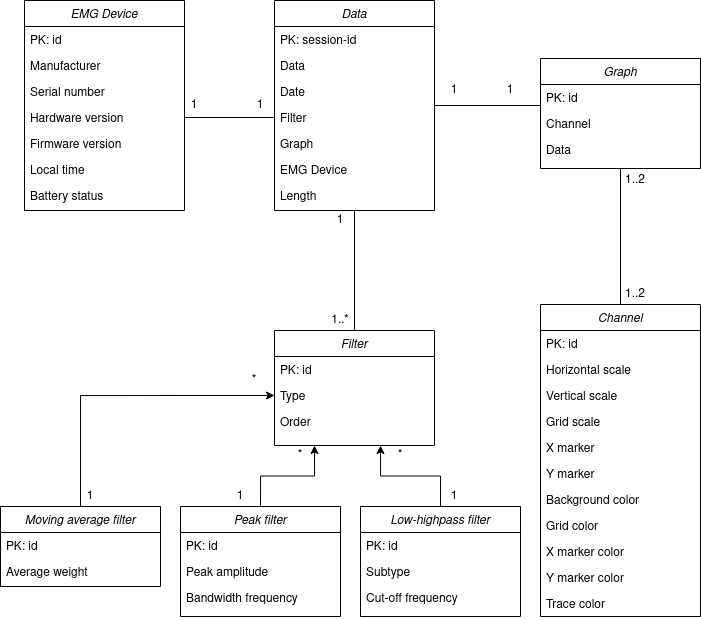

The diagram above was exported from draw.io. Its source (the exported page's mxGraphModel, read from the mxfile embedded in the PNG):
<mxGraphModel dx="1673" dy="978" grid="1" gridSize="10" guides="1" tooltips="1" connect="1" arrows="1" fold="1" page="1" pageScale="1" pageWidth="827" pageHeight="1169" math="0" shadow="0">
  <root>
    <mxCell id="WIyWlLk6GJQsqaUBKTNV-0" />
    <mxCell id="WIyWlLk6GJQsqaUBKTNV-1" parent="WIyWlLk6GJQsqaUBKTNV-0" />
    <mxCell id="H-jmP1GXqbAzScgo5Y92-6" value="Graph" style="swimlane;fontStyle=2;align=center;verticalAlign=top;childLayout=stackLayout;horizontal=1;startSize=26;horizontalStack=0;resizeParent=1;resizeLast=0;collapsible=1;marginBottom=0;rounded=0;shadow=0;strokeWidth=1;" parent="WIyWlLk6GJQsqaUBKTNV-1" vertex="1">
      <mxGeometry x="600" y="198" width="160" height="110" as="geometry">
        <mxRectangle x="230" y="140" width="160" height="26" as="alternateBounds" />
      </mxGeometry>
    </mxCell>
    <mxCell id="H-jmP1GXqbAzScgo5Y92-7" value="PK: id" style="text;align=left;verticalAlign=top;spacingLeft=4;spacingRight=4;overflow=hidden;rotatable=0;points=[[0,0.5],[1,0.5]];portConstraint=eastwest;" parent="H-jmP1GXqbAzScgo5Y92-6" vertex="1">
      <mxGeometry y="26" width="160" height="26" as="geometry" />
    </mxCell>
    <mxCell id="H-jmP1GXqbAzScgo5Y92-9" value="Channel" style="text;align=left;verticalAlign=top;spacingLeft=4;spacingRight=4;overflow=hidden;rotatable=0;points=[[0,0.5],[1,0.5]];portConstraint=eastwest;rounded=0;shadow=0;html=0;" parent="H-jmP1GXqbAzScgo5Y92-6" vertex="1">
      <mxGeometry y="52" width="160" height="26" as="geometry" />
    </mxCell>
    <mxCell id="Qn48j58E8ivElSIWiOfn-2" value="Data" style="text;align=left;verticalAlign=top;spacingLeft=4;spacingRight=4;overflow=hidden;rotatable=0;points=[[0,0.5],[1,0.5]];portConstraint=eastwest;rounded=0;shadow=0;html=0;" vertex="1" parent="H-jmP1GXqbAzScgo5Y92-6">
      <mxGeometry y="78" width="160" height="26" as="geometry" />
    </mxCell>
    <mxCell id="H-jmP1GXqbAzScgo5Y92-12" value="EMG Device" style="swimlane;fontStyle=2;align=center;verticalAlign=top;childLayout=stackLayout;horizontal=1;startSize=26;horizontalStack=0;resizeParent=1;resizeLast=0;collapsible=1;marginBottom=0;rounded=0;shadow=0;strokeWidth=1;" parent="WIyWlLk6GJQsqaUBKTNV-1" vertex="1">
      <mxGeometry x="84" y="140" width="160" height="210" as="geometry">
        <mxRectangle x="230" y="140" width="160" height="26" as="alternateBounds" />
      </mxGeometry>
    </mxCell>
    <mxCell id="H-jmP1GXqbAzScgo5Y92-13" value="PK: id" style="text;align=left;verticalAlign=top;spacingLeft=4;spacingRight=4;overflow=hidden;rotatable=0;points=[[0,0.5],[1,0.5]];portConstraint=eastwest;" parent="H-jmP1GXqbAzScgo5Y92-12" vertex="1">
      <mxGeometry y="26" width="160" height="26" as="geometry" />
    </mxCell>
    <mxCell id="H-jmP1GXqbAzScgo5Y92-14" value="Manufacturer" style="text;align=left;verticalAlign=top;spacingLeft=4;spacingRight=4;overflow=hidden;rotatable=0;points=[[0,0.5],[1,0.5]];portConstraint=eastwest;rounded=0;shadow=0;html=0;" parent="H-jmP1GXqbAzScgo5Y92-12" vertex="1">
      <mxGeometry y="52" width="160" height="26" as="geometry" />
    </mxCell>
    <mxCell id="H-jmP1GXqbAzScgo5Y92-15" value="Serial number" style="text;align=left;verticalAlign=top;spacingLeft=4;spacingRight=4;overflow=hidden;rotatable=0;points=[[0,0.5],[1,0.5]];portConstraint=eastwest;rounded=0;shadow=0;html=0;" parent="H-jmP1GXqbAzScgo5Y92-12" vertex="1">
      <mxGeometry y="78" width="160" height="26" as="geometry" />
    </mxCell>
    <mxCell id="H-jmP1GXqbAzScgo5Y92-16" value="Hardware version" style="text;align=left;verticalAlign=top;spacingLeft=4;spacingRight=4;overflow=hidden;rotatable=0;points=[[0,0.5],[1,0.5]];portConstraint=eastwest;rounded=0;shadow=0;html=0;" parent="H-jmP1GXqbAzScgo5Y92-12" vertex="1">
      <mxGeometry y="104" width="160" height="26" as="geometry" />
    </mxCell>
    <mxCell id="afT4mioALGPgrzKs6nar-2" value="Firmware version" style="text;align=left;verticalAlign=top;spacingLeft=4;spacingRight=4;overflow=hidden;rotatable=0;points=[[0,0.5],[1,0.5]];portConstraint=eastwest;rounded=0;shadow=0;html=0;" parent="H-jmP1GXqbAzScgo5Y92-12" vertex="1">
      <mxGeometry y="130" width="160" height="26" as="geometry" />
    </mxCell>
    <mxCell id="afT4mioALGPgrzKs6nar-3" value="Local time" style="text;align=left;verticalAlign=top;spacingLeft=4;spacingRight=4;overflow=hidden;rotatable=0;points=[[0,0.5],[1,0.5]];portConstraint=eastwest;rounded=0;shadow=0;html=0;" parent="H-jmP1GXqbAzScgo5Y92-12" vertex="1">
      <mxGeometry y="156" width="160" height="26" as="geometry" />
    </mxCell>
    <mxCell id="afT4mioALGPgrzKs6nar-4" value="Battery status" style="text;align=left;verticalAlign=top;spacingLeft=4;spacingRight=4;overflow=hidden;rotatable=0;points=[[0,0.5],[1,0.5]];portConstraint=eastwest;rounded=0;shadow=0;html=0;" parent="H-jmP1GXqbAzScgo5Y92-12" vertex="1">
      <mxGeometry y="182" width="160" height="26" as="geometry" />
    </mxCell>
    <mxCell id="afT4mioALGPgrzKs6nar-66" style="edgeStyle=orthogonalEdgeStyle;rounded=0;orthogonalLoop=1;jettySize=auto;html=1;exitX=1;exitY=0.5;exitDx=0;exitDy=0;entryX=0;entryY=-0.192;entryDx=0;entryDy=0;entryPerimeter=0;endArrow=none;endFill=0;" parent="WIyWlLk6GJQsqaUBKTNV-1" source="H-jmP1GXqbAzScgo5Y92-18" target="H-jmP1GXqbAzScgo5Y92-9" edge="1">
      <mxGeometry relative="1" as="geometry" />
    </mxCell>
    <mxCell id="H-jmP1GXqbAzScgo5Y92-18" value="Data" style="swimlane;fontStyle=2;align=center;verticalAlign=top;childLayout=stackLayout;horizontal=1;startSize=26;horizontalStack=0;resizeParent=1;resizeLast=0;collapsible=1;marginBottom=0;rounded=0;shadow=0;strokeWidth=1;" parent="WIyWlLk6GJQsqaUBKTNV-1" vertex="1">
      <mxGeometry x="334" y="140" width="160" height="210" as="geometry">
        <mxRectangle x="230" y="140" width="160" height="26" as="alternateBounds" />
      </mxGeometry>
    </mxCell>
    <mxCell id="H-jmP1GXqbAzScgo5Y92-19" value="PK: session-id" style="text;align=left;verticalAlign=top;spacingLeft=4;spacingRight=4;overflow=hidden;rotatable=0;points=[[0,0.5],[1,0.5]];portConstraint=eastwest;" parent="H-jmP1GXqbAzScgo5Y92-18" vertex="1">
      <mxGeometry y="26" width="160" height="26" as="geometry" />
    </mxCell>
    <mxCell id="H-jmP1GXqbAzScgo5Y92-22" value="Data" style="text;align=left;verticalAlign=top;spacingLeft=4;spacingRight=4;overflow=hidden;rotatable=0;points=[[0,0.5],[1,0.5]];portConstraint=eastwest;rounded=0;shadow=0;html=0;" parent="H-jmP1GXqbAzScgo5Y92-18" vertex="1">
      <mxGeometry y="52" width="160" height="26" as="geometry" />
    </mxCell>
    <mxCell id="H-jmP1GXqbAzScgo5Y92-20" value="Date" style="text;align=left;verticalAlign=top;spacingLeft=4;spacingRight=4;overflow=hidden;rotatable=0;points=[[0,0.5],[1,0.5]];portConstraint=eastwest;rounded=0;shadow=0;html=0;" parent="H-jmP1GXqbAzScgo5Y92-18" vertex="1">
      <mxGeometry y="78" width="160" height="26" as="geometry" />
    </mxCell>
    <mxCell id="afT4mioALGPgrzKs6nar-38" value="Filter" style="text;align=left;verticalAlign=top;spacingLeft=4;spacingRight=4;overflow=hidden;rotatable=0;points=[[0,0.5],[1,0.5]];portConstraint=eastwest;rounded=0;shadow=0;html=0;" parent="H-jmP1GXqbAzScgo5Y92-18" vertex="1">
      <mxGeometry y="104" width="160" height="26" as="geometry" />
    </mxCell>
    <mxCell id="afT4mioALGPgrzKs6nar-37" value="Graph" style="text;align=left;verticalAlign=top;spacingLeft=4;spacingRight=4;overflow=hidden;rotatable=0;points=[[0,0.5],[1,0.5]];portConstraint=eastwest;rounded=0;shadow=0;html=0;" parent="H-jmP1GXqbAzScgo5Y92-18" vertex="1">
      <mxGeometry y="130" width="160" height="26" as="geometry" />
    </mxCell>
    <mxCell id="afT4mioALGPgrzKs6nar-1" value="EMG Device" style="text;align=left;verticalAlign=top;spacingLeft=4;spacingRight=4;overflow=hidden;rotatable=0;points=[[0,0.5],[1,0.5]];portConstraint=eastwest;rounded=0;shadow=0;html=0;" parent="H-jmP1GXqbAzScgo5Y92-18" vertex="1">
      <mxGeometry y="156" width="160" height="26" as="geometry" />
    </mxCell>
    <mxCell id="afT4mioALGPgrzKs6nar-108" value="Length" style="text;align=left;verticalAlign=top;spacingLeft=4;spacingRight=4;overflow=hidden;rotatable=0;points=[[0,0.5],[1,0.5]];portConstraint=eastwest;rounded=0;shadow=0;html=0;" parent="H-jmP1GXqbAzScgo5Y92-18" vertex="1">
      <mxGeometry y="182" width="160" height="26" as="geometry" />
    </mxCell>
    <mxCell id="afT4mioALGPgrzKs6nar-79" style="edgeStyle=orthogonalEdgeStyle;rounded=0;orthogonalLoop=1;jettySize=auto;html=1;exitX=0.5;exitY=0;exitDx=0;exitDy=0;entryX=0.5;entryY=1;entryDx=0;entryDy=0;endArrow=none;endFill=0;" parent="WIyWlLk6GJQsqaUBKTNV-1" source="Te4ozZTLqoU9rNM1wrO7-0" target="H-jmP1GXqbAzScgo5Y92-18" edge="1">
      <mxGeometry relative="1" as="geometry" />
    </mxCell>
    <mxCell id="Te4ozZTLqoU9rNM1wrO7-0" value="Filter" style="swimlane;fontStyle=2;align=center;verticalAlign=top;childLayout=stackLayout;horizontal=1;startSize=26;horizontalStack=0;resizeParent=1;resizeLast=0;collapsible=1;marginBottom=0;rounded=0;shadow=0;strokeWidth=1;" parent="WIyWlLk6GJQsqaUBKTNV-1" vertex="1">
      <mxGeometry x="334" y="470" width="160" height="115" as="geometry">
        <mxRectangle x="230" y="140" width="160" height="26" as="alternateBounds" />
      </mxGeometry>
    </mxCell>
    <mxCell id="Te4ozZTLqoU9rNM1wrO7-1" value="PK: id" style="text;align=left;verticalAlign=top;spacingLeft=4;spacingRight=4;overflow=hidden;rotatable=0;points=[[0,0.5],[1,0.5]];portConstraint=eastwest;" parent="Te4ozZTLqoU9rNM1wrO7-0" vertex="1">
      <mxGeometry y="26" width="160" height="26" as="geometry" />
    </mxCell>
    <mxCell id="Te4ozZTLqoU9rNM1wrO7-2" value="Type" style="text;align=left;verticalAlign=top;spacingLeft=4;spacingRight=4;overflow=hidden;rotatable=0;points=[[0,0.5],[1,0.5]];portConstraint=eastwest;rounded=0;shadow=0;html=0;" parent="Te4ozZTLqoU9rNM1wrO7-0" vertex="1">
      <mxGeometry y="52" width="160" height="26" as="geometry" />
    </mxCell>
    <mxCell id="afT4mioALGPgrzKs6nar-7" value="Order" style="text;align=left;verticalAlign=top;spacingLeft=4;spacingRight=4;overflow=hidden;rotatable=0;points=[[0,0.5],[1,0.5]];portConstraint=eastwest;rounded=0;shadow=0;html=0;" parent="Te4ozZTLqoU9rNM1wrO7-0" vertex="1">
      <mxGeometry y="78" width="160" height="26" as="geometry" />
    </mxCell>
    <mxCell id="Qn48j58E8ivElSIWiOfn-7" style="edgeStyle=orthogonalEdgeStyle;rounded=0;orthogonalLoop=1;jettySize=auto;html=1;exitX=0.5;exitY=0;exitDx=0;exitDy=0;endArrow=classic;endFill=1;" edge="1" parent="WIyWlLk6GJQsqaUBKTNV-1" source="afT4mioALGPgrzKs6nar-23">
      <mxGeometry relative="1" as="geometry">
        <mxPoint x="440" y="585" as="targetPoint" />
      </mxGeometry>
    </mxCell>
    <mxCell id="afT4mioALGPgrzKs6nar-23" value="Low-highpass filter" style="swimlane;fontStyle=2;align=center;verticalAlign=top;childLayout=stackLayout;horizontal=1;startSize=26;horizontalStack=0;resizeParent=1;resizeLast=0;collapsible=1;marginBottom=0;rounded=0;shadow=0;strokeWidth=1;" parent="WIyWlLk6GJQsqaUBKTNV-1" vertex="1">
      <mxGeometry x="420" y="646" width="160" height="110" as="geometry">
        <mxRectangle x="230" y="140" width="160" height="26" as="alternateBounds" />
      </mxGeometry>
    </mxCell>
    <mxCell id="afT4mioALGPgrzKs6nar-24" value="PK: id" style="text;align=left;verticalAlign=top;spacingLeft=4;spacingRight=4;overflow=hidden;rotatable=0;points=[[0,0.5],[1,0.5]];portConstraint=eastwest;" parent="afT4mioALGPgrzKs6nar-23" vertex="1">
      <mxGeometry y="26" width="160" height="26" as="geometry" />
    </mxCell>
    <mxCell id="afT4mioALGPgrzKs6nar-25" value="Subtype" style="text;align=left;verticalAlign=top;spacingLeft=4;spacingRight=4;overflow=hidden;rotatable=0;points=[[0,0.5],[1,0.5]];portConstraint=eastwest;rounded=0;shadow=0;html=0;" parent="afT4mioALGPgrzKs6nar-23" vertex="1">
      <mxGeometry y="52" width="160" height="26" as="geometry" />
    </mxCell>
    <mxCell id="afT4mioALGPgrzKs6nar-27" value="Cut-off frequency" style="text;align=left;verticalAlign=top;spacingLeft=4;spacingRight=4;overflow=hidden;rotatable=0;points=[[0,0.5],[1,0.5]];portConstraint=eastwest;rounded=0;shadow=0;html=0;" parent="afT4mioALGPgrzKs6nar-23" vertex="1">
      <mxGeometry y="78" width="160" height="26" as="geometry" />
    </mxCell>
    <mxCell id="Qn48j58E8ivElSIWiOfn-15" style="edgeStyle=orthogonalEdgeStyle;rounded=0;orthogonalLoop=1;jettySize=auto;html=1;exitX=0.5;exitY=0;exitDx=0;exitDy=0;entryX=0.25;entryY=1;entryDx=0;entryDy=0;endArrow=classic;endFill=1;" edge="1" parent="WIyWlLk6GJQsqaUBKTNV-1" source="afT4mioALGPgrzKs6nar-28" target="Te4ozZTLqoU9rNM1wrO7-0">
      <mxGeometry relative="1" as="geometry" />
    </mxCell>
    <mxCell id="afT4mioALGPgrzKs6nar-28" value="Peak filter" style="swimlane;fontStyle=2;align=center;verticalAlign=top;childLayout=stackLayout;horizontal=1;startSize=26;horizontalStack=0;resizeParent=1;resizeLast=0;collapsible=1;marginBottom=0;rounded=0;shadow=0;strokeWidth=1;" parent="WIyWlLk6GJQsqaUBKTNV-1" vertex="1">
      <mxGeometry x="240" y="646" width="160" height="110" as="geometry">
        <mxRectangle x="230" y="140" width="160" height="26" as="alternateBounds" />
      </mxGeometry>
    </mxCell>
    <mxCell id="afT4mioALGPgrzKs6nar-29" value="PK: id" style="text;align=left;verticalAlign=top;spacingLeft=4;spacingRight=4;overflow=hidden;rotatable=0;points=[[0,0.5],[1,0.5]];portConstraint=eastwest;" parent="afT4mioALGPgrzKs6nar-28" vertex="1">
      <mxGeometry y="26" width="160" height="26" as="geometry" />
    </mxCell>
    <mxCell id="afT4mioALGPgrzKs6nar-30" value="Peak amplitude" style="text;align=left;verticalAlign=top;spacingLeft=4;spacingRight=4;overflow=hidden;rotatable=0;points=[[0,0.5],[1,0.5]];portConstraint=eastwest;rounded=0;shadow=0;html=0;" parent="afT4mioALGPgrzKs6nar-28" vertex="1">
      <mxGeometry y="52" width="160" height="26" as="geometry" />
    </mxCell>
    <mxCell id="afT4mioALGPgrzKs6nar-31" value="Bandwidth frequency" style="text;align=left;verticalAlign=top;spacingLeft=4;spacingRight=4;overflow=hidden;rotatable=0;points=[[0,0.5],[1,0.5]];portConstraint=eastwest;rounded=0;shadow=0;html=0;" parent="afT4mioALGPgrzKs6nar-28" vertex="1">
      <mxGeometry y="78" width="160" height="26" as="geometry" />
    </mxCell>
    <mxCell id="Qn48j58E8ivElSIWiOfn-18" style="edgeStyle=orthogonalEdgeStyle;rounded=0;orthogonalLoop=1;jettySize=auto;html=1;exitX=0.5;exitY=0;exitDx=0;exitDy=0;entryX=0;entryY=0.5;entryDx=0;entryDy=0;endArrow=classic;endFill=1;" edge="1" parent="WIyWlLk6GJQsqaUBKTNV-1" source="afT4mioALGPgrzKs6nar-32" target="Te4ozZTLqoU9rNM1wrO7-2">
      <mxGeometry relative="1" as="geometry" />
    </mxCell>
    <mxCell id="afT4mioALGPgrzKs6nar-32" value="Moving average filter" style="swimlane;fontStyle=2;align=center;verticalAlign=top;childLayout=stackLayout;horizontal=1;startSize=26;horizontalStack=0;resizeParent=1;resizeLast=0;collapsible=1;marginBottom=0;rounded=0;shadow=0;strokeWidth=1;" parent="WIyWlLk6GJQsqaUBKTNV-1" vertex="1">
      <mxGeometry x="60" y="646" width="160" height="80" as="geometry">
        <mxRectangle x="230" y="140" width="160" height="26" as="alternateBounds" />
      </mxGeometry>
    </mxCell>
    <mxCell id="afT4mioALGPgrzKs6nar-33" value="PK: id" style="text;align=left;verticalAlign=top;spacingLeft=4;spacingRight=4;overflow=hidden;rotatable=0;points=[[0,0.5],[1,0.5]];portConstraint=eastwest;" parent="afT4mioALGPgrzKs6nar-32" vertex="1">
      <mxGeometry y="26" width="160" height="26" as="geometry" />
    </mxCell>
    <mxCell id="afT4mioALGPgrzKs6nar-34" value="Average weight" style="text;align=left;verticalAlign=top;spacingLeft=4;spacingRight=4;overflow=hidden;rotatable=0;points=[[0,0.5],[1,0.5]];portConstraint=eastwest;rounded=0;shadow=0;html=0;" parent="afT4mioALGPgrzKs6nar-32" vertex="1">
      <mxGeometry y="52" width="160" height="26" as="geometry" />
    </mxCell>
    <mxCell id="Qn48j58E8ivElSIWiOfn-5" style="edgeStyle=orthogonalEdgeStyle;rounded=0;orthogonalLoop=1;jettySize=auto;html=1;exitX=0.5;exitY=0;exitDx=0;exitDy=0;entryX=0.5;entryY=1;entryDx=0;entryDy=0;endArrow=none;endFill=0;" edge="1" parent="WIyWlLk6GJQsqaUBKTNV-1" source="afT4mioALGPgrzKs6nar-46" target="H-jmP1GXqbAzScgo5Y92-6">
      <mxGeometry relative="1" as="geometry" />
    </mxCell>
    <mxCell id="afT4mioALGPgrzKs6nar-46" value="Channel" style="swimlane;fontStyle=2;align=center;verticalAlign=top;childLayout=stackLayout;horizontal=1;startSize=26;horizontalStack=0;resizeParent=1;resizeLast=0;collapsible=1;marginBottom=0;rounded=0;shadow=0;strokeWidth=1;" parent="WIyWlLk6GJQsqaUBKTNV-1" vertex="1">
      <mxGeometry x="600" y="444" width="160" height="312" as="geometry">
        <mxRectangle x="230" y="140" width="160" height="26" as="alternateBounds" />
      </mxGeometry>
    </mxCell>
    <mxCell id="afT4mioALGPgrzKs6nar-47" value="PK: id" style="text;align=left;verticalAlign=top;spacingLeft=4;spacingRight=4;overflow=hidden;rotatable=0;points=[[0,0.5],[1,0.5]];portConstraint=eastwest;" parent="afT4mioALGPgrzKs6nar-46" vertex="1">
      <mxGeometry y="26" width="160" height="26" as="geometry" />
    </mxCell>
    <mxCell id="afT4mioALGPgrzKs6nar-52" value="Horizontal scale" style="text;align=left;verticalAlign=top;spacingLeft=4;spacingRight=4;overflow=hidden;rotatable=0;points=[[0,0.5],[1,0.5]];portConstraint=eastwest;rounded=0;shadow=0;html=0;" parent="afT4mioALGPgrzKs6nar-46" vertex="1">
      <mxGeometry y="52" width="160" height="26" as="geometry" />
    </mxCell>
    <mxCell id="afT4mioALGPgrzKs6nar-55" value="Vertical scale" style="text;align=left;verticalAlign=top;spacingLeft=4;spacingRight=4;overflow=hidden;rotatable=0;points=[[0,0.5],[1,0.5]];portConstraint=eastwest;rounded=0;shadow=0;html=0;" parent="afT4mioALGPgrzKs6nar-46" vertex="1">
      <mxGeometry y="78" width="160" height="26" as="geometry" />
    </mxCell>
    <mxCell id="afT4mioALGPgrzKs6nar-56" value="Grid scale" style="text;align=left;verticalAlign=top;spacingLeft=4;spacingRight=4;overflow=hidden;rotatable=0;points=[[0,0.5],[1,0.5]];portConstraint=eastwest;rounded=0;shadow=0;html=0;" parent="afT4mioALGPgrzKs6nar-46" vertex="1">
      <mxGeometry y="104" width="160" height="26" as="geometry" />
    </mxCell>
    <mxCell id="afT4mioALGPgrzKs6nar-54" value="X marker" style="text;align=left;verticalAlign=top;spacingLeft=4;spacingRight=4;overflow=hidden;rotatable=0;points=[[0,0.5],[1,0.5]];portConstraint=eastwest;rounded=0;shadow=0;html=0;" parent="afT4mioALGPgrzKs6nar-46" vertex="1">
      <mxGeometry y="130" width="160" height="26" as="geometry" />
    </mxCell>
    <mxCell id="afT4mioALGPgrzKs6nar-53" value="Y marker" style="text;align=left;verticalAlign=top;spacingLeft=4;spacingRight=4;overflow=hidden;rotatable=0;points=[[0,0.5],[1,0.5]];portConstraint=eastwest;rounded=0;shadow=0;html=0;" parent="afT4mioALGPgrzKs6nar-46" vertex="1">
      <mxGeometry y="156" width="160" height="26" as="geometry" />
    </mxCell>
    <mxCell id="afT4mioALGPgrzKs6nar-58" value="Background color" style="text;align=left;verticalAlign=top;spacingLeft=4;spacingRight=4;overflow=hidden;rotatable=0;points=[[0,0.5],[1,0.5]];portConstraint=eastwest;rounded=0;shadow=0;html=0;" parent="afT4mioALGPgrzKs6nar-46" vertex="1">
      <mxGeometry y="182" width="160" height="26" as="geometry" />
    </mxCell>
    <mxCell id="afT4mioALGPgrzKs6nar-60" value="Grid color" style="text;align=left;verticalAlign=top;spacingLeft=4;spacingRight=4;overflow=hidden;rotatable=0;points=[[0,0.5],[1,0.5]];portConstraint=eastwest;rounded=0;shadow=0;html=0;" parent="afT4mioALGPgrzKs6nar-46" vertex="1">
      <mxGeometry y="208" width="160" height="26" as="geometry" />
    </mxCell>
    <mxCell id="afT4mioALGPgrzKs6nar-59" value="X marker color" style="text;align=left;verticalAlign=top;spacingLeft=4;spacingRight=4;overflow=hidden;rotatable=0;points=[[0,0.5],[1,0.5]];portConstraint=eastwest;rounded=0;shadow=0;html=0;" parent="afT4mioALGPgrzKs6nar-46" vertex="1">
      <mxGeometry y="234" width="160" height="26" as="geometry" />
    </mxCell>
    <mxCell id="afT4mioALGPgrzKs6nar-57" value="Y marker color" style="text;align=left;verticalAlign=top;spacingLeft=4;spacingRight=4;overflow=hidden;rotatable=0;points=[[0,0.5],[1,0.5]];portConstraint=eastwest;rounded=0;shadow=0;html=0;" parent="afT4mioALGPgrzKs6nar-46" vertex="1">
      <mxGeometry y="260" width="160" height="26" as="geometry" />
    </mxCell>
    <mxCell id="afT4mioALGPgrzKs6nar-48" value="Trace color" style="text;align=left;verticalAlign=top;spacingLeft=4;spacingRight=4;overflow=hidden;rotatable=0;points=[[0,0.5],[1,0.5]];portConstraint=eastwest;rounded=0;shadow=0;html=0;" parent="afT4mioALGPgrzKs6nar-46" vertex="1">
      <mxGeometry y="286" width="160" height="26" as="geometry" />
    </mxCell>
    <mxCell id="afT4mioALGPgrzKs6nar-62" value="1" style="text;html=1;strokeColor=none;fillColor=none;align=center;verticalAlign=middle;whiteSpace=wrap;rounded=0;" parent="WIyWlLk6GJQsqaUBKTNV-1" vertex="1">
      <mxGeometry x="234" y="235" width="40" height="20" as="geometry" />
    </mxCell>
    <mxCell id="afT4mioALGPgrzKs6nar-63" value="1" style="text;html=1;strokeColor=none;fillColor=none;align=center;verticalAlign=middle;whiteSpace=wrap;rounded=0;" parent="WIyWlLk6GJQsqaUBKTNV-1" vertex="1">
      <mxGeometry x="300" y="235" width="40" height="20" as="geometry" />
    </mxCell>
    <mxCell id="afT4mioALGPgrzKs6nar-67" value="1" style="text;html=1;strokeColor=none;fillColor=none;align=center;verticalAlign=middle;whiteSpace=wrap;rounded=0;" parent="WIyWlLk6GJQsqaUBKTNV-1" vertex="1">
      <mxGeometry x="494" y="220" width="40" height="20" as="geometry" />
    </mxCell>
    <mxCell id="afT4mioALGPgrzKs6nar-75" value="1..2" style="text;html=1;strokeColor=none;fillColor=none;align=center;verticalAlign=middle;whiteSpace=wrap;rounded=0;" parent="WIyWlLk6GJQsqaUBKTNV-1" vertex="1">
      <mxGeometry x="680" y="424" width="30" height="20" as="geometry" />
    </mxCell>
    <mxCell id="afT4mioALGPgrzKs6nar-78" value="1..2" style="text;html=1;strokeColor=none;fillColor=none;align=center;verticalAlign=middle;whiteSpace=wrap;rounded=0;" parent="WIyWlLk6GJQsqaUBKTNV-1" vertex="1">
      <mxGeometry x="675" y="310" width="40" height="20" as="geometry" />
    </mxCell>
    <mxCell id="afT4mioALGPgrzKs6nar-80" value="1" style="text;html=1;strokeColor=none;fillColor=none;align=center;verticalAlign=middle;whiteSpace=wrap;rounded=0;" parent="WIyWlLk6GJQsqaUBKTNV-1" vertex="1">
      <mxGeometry x="380" y="350" width="40" height="20" as="geometry" />
    </mxCell>
    <mxCell id="afT4mioALGPgrzKs6nar-82" value="1..*" style="text;html=1;strokeColor=none;fillColor=none;align=center;verticalAlign=middle;whiteSpace=wrap;rounded=0;" parent="WIyWlLk6GJQsqaUBKTNV-1" vertex="1">
      <mxGeometry x="380" y="450" width="40" height="20" as="geometry" />
    </mxCell>
    <mxCell id="afT4mioALGPgrzKs6nar-91" value="1" style="text;html=1;strokeColor=none;fillColor=none;align=center;verticalAlign=middle;whiteSpace=wrap;rounded=0;" parent="WIyWlLk6GJQsqaUBKTNV-1" vertex="1">
      <mxGeometry x="494" y="626" width="40" height="20" as="geometry" />
    </mxCell>
    <mxCell id="afT4mioALGPgrzKs6nar-92" value="*" style="text;html=1;strokeColor=none;fillColor=none;align=center;verticalAlign=middle;whiteSpace=wrap;rounded=0;" parent="WIyWlLk6GJQsqaUBKTNV-1" vertex="1">
      <mxGeometry x="440" y="585" width="40" height="20" as="geometry" />
    </mxCell>
    <mxCell id="Qn48j58E8ivElSIWiOfn-1" value="1" style="text;html=1;strokeColor=none;fillColor=none;align=center;verticalAlign=middle;whiteSpace=wrap;rounded=0;" vertex="1" parent="WIyWlLk6GJQsqaUBKTNV-1">
      <mxGeometry x="550" y="220" width="40" height="20" as="geometry" />
    </mxCell>
    <mxCell id="Qn48j58E8ivElSIWiOfn-6" style="edgeStyle=orthogonalEdgeStyle;rounded=0;orthogonalLoop=1;jettySize=auto;html=1;exitX=1;exitY=0.5;exitDx=0;exitDy=0;entryX=0;entryY=0.5;entryDx=0;entryDy=0;endArrow=none;endFill=0;" edge="1" parent="WIyWlLk6GJQsqaUBKTNV-1" source="H-jmP1GXqbAzScgo5Y92-16" target="afT4mioALGPgrzKs6nar-38">
      <mxGeometry relative="1" as="geometry" />
    </mxCell>
    <mxCell id="Qn48j58E8ivElSIWiOfn-16" value="*" style="text;html=1;strokeColor=none;fillColor=none;align=center;verticalAlign=middle;whiteSpace=wrap;rounded=0;" vertex="1" parent="WIyWlLk6GJQsqaUBKTNV-1">
      <mxGeometry x="340" y="585" width="40" height="20" as="geometry" />
    </mxCell>
    <mxCell id="Qn48j58E8ivElSIWiOfn-17" value="1" style="text;html=1;strokeColor=none;fillColor=none;align=center;verticalAlign=middle;whiteSpace=wrap;rounded=0;" vertex="1" parent="WIyWlLk6GJQsqaUBKTNV-1">
      <mxGeometry x="280" y="626" width="40" height="20" as="geometry" />
    </mxCell>
    <mxCell id="Qn48j58E8ivElSIWiOfn-19" value="1" style="text;html=1;strokeColor=none;fillColor=none;align=center;verticalAlign=middle;whiteSpace=wrap;rounded=0;" vertex="1" parent="WIyWlLk6GJQsqaUBKTNV-1">
      <mxGeometry x="130" y="626" width="40" height="20" as="geometry" />
    </mxCell>
    <mxCell id="Qn48j58E8ivElSIWiOfn-20" value="*" style="text;html=1;strokeColor=none;fillColor=none;align=center;verticalAlign=middle;whiteSpace=wrap;rounded=0;" vertex="1" parent="WIyWlLk6GJQsqaUBKTNV-1">
      <mxGeometry x="294" y="510" width="40" height="20" as="geometry" />
    </mxCell>
  </root>
</mxGraphModel>